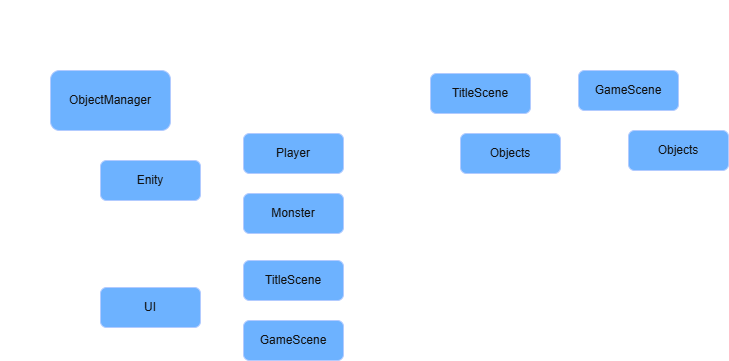

The diagram above was exported from draw.io. Its source (the exported page's mxGraphModel, read from the mxfile embedded in the PNG):
<mxGraphModel dx="1414" dy="841" grid="1" gridSize="10" guides="1" tooltips="1" connect="1" arrows="1" fold="1" page="1" pageScale="1" pageWidth="1169" pageHeight="827" background="#CCCCCC" math="0" shadow="0">
  <root>
    <mxCell id="0" />
    <mxCell id="1" parent="0" />
    <mxCell id="W3OcSXSrGspMML0PQN1r-1" edge="1" parent="1" source="W3OcSXSrGspMML0PQN1r-3" style="edgeStyle=orthogonalEdgeStyle;rounded=0;orthogonalLoop=1;jettySize=auto;html=1;entryX=0;entryY=0.5;entryDx=0;entryDy=0;exitX=0.25;exitY=1;exitDx=0;exitDy=0;" target="W3OcSXSrGspMML0PQN1r-13" value="">
      <mxGeometry relative="1" as="geometry" />
    </mxCell>
    <mxCell id="W3OcSXSrGspMML0PQN1r-2" edge="1" parent="1" source="W3OcSXSrGspMML0PQN1r-3" style="edgeStyle=orthogonalEdgeStyle;rounded=0;orthogonalLoop=1;jettySize=auto;html=1;exitX=0.25;exitY=1;exitDx=0;exitDy=0;entryX=0;entryY=0.575;entryDx=0;entryDy=0;entryPerimeter=0;" target="W3OcSXSrGspMML0PQN1r-18" value="">
      <mxGeometry relative="1" as="geometry" />
    </mxCell>
    <mxCell id="W3OcSXSrGspMML0PQN1r-3" parent="1" style="rounded=1;whiteSpace=wrap;html=1;fillColor=#0050ef;fontColor=#ffffff;strokeColor=#001DBC;" value="ObjectManager" vertex="1">
      <mxGeometry height="60" width="120" x="80" y="124" as="geometry" />
    </mxCell>
    <mxCell id="W3OcSXSrGspMML0PQN1r-4" edge="1" parent="1" source="W3OcSXSrGspMML0PQN1r-5" style="edgeStyle=orthogonalEdgeStyle;rounded=0;orthogonalLoop=1;jettySize=auto;html=1;exitX=0.101;exitY=0.983;exitDx=0;exitDy=0;entryX=0;entryY=0.5;entryDx=0;entryDy=0;exitPerimeter=0;" target="W3OcSXSrGspMML0PQN1r-8" value="">
      <mxGeometry relative="1" as="geometry" />
    </mxCell>
    <mxCell id="W3OcSXSrGspMML0PQN1r-5" parent="1" style="rounded=1;whiteSpace=wrap;html=1;fillColor=#0050ef;fontColor=#ffffff;strokeColor=#001DBC;" value="TitleScene" vertex="1">
      <mxGeometry height="40" width="100" x="460" y="127" as="geometry" />
    </mxCell>
    <mxCell id="W3OcSXSrGspMML0PQN1r-6" edge="1" parent="1" source="W3OcSXSrGspMML0PQN1r-7" style="edgeStyle=orthogonalEdgeStyle;rounded=0;orthogonalLoop=1;jettySize=auto;html=1;entryX=0;entryY=0.5;entryDx=0;entryDy=0;exitX=0.301;exitY=0.997;exitDx=0;exitDy=0;exitPerimeter=0;" target="W3OcSXSrGspMML0PQN1r-9" value="">
      <mxGeometry relative="1" as="geometry" />
    </mxCell>
    <mxCell id="W3OcSXSrGspMML0PQN1r-7" parent="1" style="rounded=1;whiteSpace=wrap;html=1;fillColor=#0050ef;fontColor=#ffffff;strokeColor=#001DBC;" value="GameScene" vertex="1">
      <mxGeometry height="40" width="100" x="608" y="124" as="geometry" />
    </mxCell>
    <mxCell id="W3OcSXSrGspMML0PQN1r-8" parent="1" style="rounded=1;whiteSpace=wrap;html=1;fillColor=#0050ef;fontColor=#ffffff;strokeColor=#001DBC;" value="Objects" vertex="1">
      <mxGeometry height="40" width="100" x="490" y="187" as="geometry" />
    </mxCell>
    <mxCell id="W3OcSXSrGspMML0PQN1r-9" parent="1" style="rounded=1;whiteSpace=wrap;html=1;fillColor=#0050ef;fontColor=#ffffff;strokeColor=#001DBC;" value="Objects" vertex="1">
      <mxGeometry height="40" width="100" x="658" y="184" as="geometry" />
    </mxCell>
    <mxCell id="W3OcSXSrGspMML0PQN1r-10" parent="1" style="text;html=1;whiteSpace=wrap;strokeColor=none;fillColor=none;align=center;verticalAlign=middle;rounded=0;" value="Scene" vertex="1">
      <mxGeometry height="30" width="60" x="460" y="94" as="geometry" />
    </mxCell>
    <mxCell id="W3OcSXSrGspMML0PQN1r-11" edge="1" parent="1" source="W3OcSXSrGspMML0PQN1r-13" style="edgeStyle=orthogonalEdgeStyle;rounded=0;orthogonalLoop=1;jettySize=auto;html=1;entryX=0;entryY=0.5;entryDx=0;entryDy=0;" target="W3OcSXSrGspMML0PQN1r-14" value="">
      <mxGeometry relative="1" as="geometry" />
    </mxCell>
    <mxCell id="W3OcSXSrGspMML0PQN1r-12" edge="1" parent="1" source="W3OcSXSrGspMML0PQN1r-13" style="edgeStyle=orthogonalEdgeStyle;rounded=0;orthogonalLoop=1;jettySize=auto;html=1;" target="W3OcSXSrGspMML0PQN1r-15" value="">
      <mxGeometry relative="1" as="geometry" />
    </mxCell>
    <mxCell id="W3OcSXSrGspMML0PQN1r-13" parent="1" style="rounded=1;whiteSpace=wrap;html=1;fillColor=#0050ef;fontColor=#ffffff;strokeColor=#001DBC;" value="Enity" vertex="1">
      <mxGeometry height="40" width="100" x="130" y="214" as="geometry" />
    </mxCell>
    <mxCell id="W3OcSXSrGspMML0PQN1r-14" parent="1" style="rounded=1;whiteSpace=wrap;html=1;fillColor=#0050ef;fontColor=#ffffff;strokeColor=#001DBC;" value="Player" vertex="1">
      <mxGeometry height="40" width="100" x="273" y="187" as="geometry" />
    </mxCell>
    <mxCell id="W3OcSXSrGspMML0PQN1r-15" parent="1" style="rounded=1;whiteSpace=wrap;html=1;fillColor=#0050ef;fontColor=#ffffff;strokeColor=#001DBC;" value="Monster" vertex="1">
      <mxGeometry height="40" width="100" x="273" y="247" as="geometry" />
    </mxCell>
    <mxCell id="W3OcSXSrGspMML0PQN1r-16" edge="1" parent="1" source="W3OcSXSrGspMML0PQN1r-18" style="edgeStyle=orthogonalEdgeStyle;rounded=0;orthogonalLoop=1;jettySize=auto;html=1;entryX=0;entryY=0.5;entryDx=0;entryDy=0;" target="W3OcSXSrGspMML0PQN1r-19" value="">
      <mxGeometry relative="1" as="geometry" />
    </mxCell>
    <mxCell id="W3OcSXSrGspMML0PQN1r-17" edge="1" parent="1" source="W3OcSXSrGspMML0PQN1r-18" style="edgeStyle=orthogonalEdgeStyle;rounded=0;orthogonalLoop=1;jettySize=auto;html=1;" target="W3OcSXSrGspMML0PQN1r-20" value="">
      <mxGeometry relative="1" as="geometry" />
    </mxCell>
    <mxCell id="W3OcSXSrGspMML0PQN1r-18" parent="1" style="rounded=1;whiteSpace=wrap;html=1;fillColor=#0050ef;fontColor=#ffffff;strokeColor=#001DBC;" value="UI" vertex="1">
      <mxGeometry height="40" width="100" x="130" y="341" as="geometry" />
    </mxCell>
    <mxCell id="W3OcSXSrGspMML0PQN1r-19" parent="1" style="rounded=1;whiteSpace=wrap;html=1;fillColor=#0050ef;fontColor=#ffffff;strokeColor=#001DBC;" value="TitleScene" vertex="1">
      <mxGeometry height="40" width="100" x="273" y="314" as="geometry" />
    </mxCell>
    <mxCell id="W3OcSXSrGspMML0PQN1r-20" parent="1" style="rounded=1;whiteSpace=wrap;html=1;fillColor=#0050ef;fontColor=#ffffff;strokeColor=#001DBC;" value="GameScene" vertex="1">
      <mxGeometry height="40" width="100" x="273" y="374" as="geometry" />
    </mxCell>
    <mxCell id="W3OcSXSrGspMML0PQN1r-21" parent="1" style="text;html=1;whiteSpace=wrap;strokeColor=none;fillColor=none;align=center;verticalAlign=middle;rounded=0;" value="ObjectManager" vertex="1">
      <mxGeometry height="30" width="60" x="70" y="97" as="geometry" />
    </mxCell>
    <mxCell id="W3OcSXSrGspMML0PQN1r-22" parent="1" style="text;html=1;whiteSpace=wrap;strokeColor=none;fillColor=none;align=center;verticalAlign=middle;rounded=0;" value="Scene 구조 개선 전" vertex="1">
      <mxGeometry height="30" width="117" x="30" y="54" as="geometry" />
    </mxCell>
    <mxCell id="W3OcSXSrGspMML0PQN1r-23" parent="1" style="text;html=1;whiteSpace=wrap;strokeColor=none;fillColor=none;align=center;verticalAlign=middle;rounded=0;" value="Scene 구조 개선 후" vertex="1">
      <mxGeometry height="30" width="117" x="430" y="54" as="geometry" />
    </mxCell>
  </root>
</mxGraphModel>